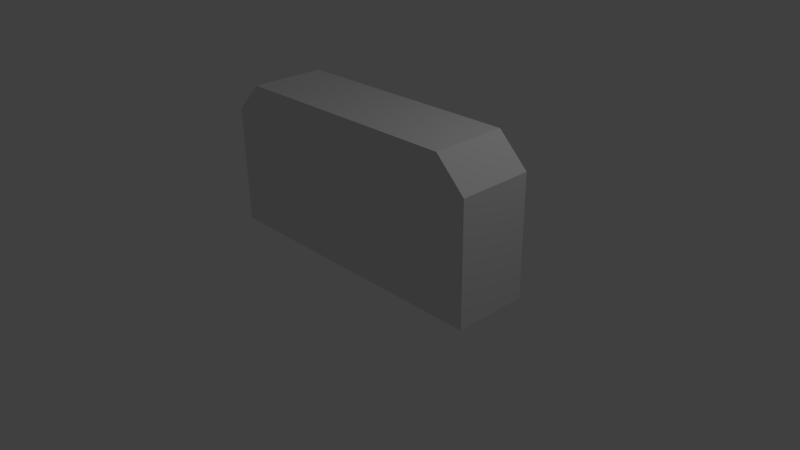 # Source: wall1.blend  (saved by Blender 2.74.5; exported with 4.5.12 LTS)
import bpy
from mathutils import Matrix  # noqa: F401  (used for matrix-valued properties, if any)

bpy.ops.wm.read_factory_settings(use_empty=True)
scene = bpy.context.scene
scene.name = 'Scene'

# ---- collections
col_collection_1 = bpy.data.collections.new('Collection 1'); scene.collection.children.link(col_collection_1)

# ---- materials (node trees are filled in below, after node groups)
mat_material = bpy.data.materials.new('Material')
mat_material.alpha_threshold = 0.0
mat_material.use_transparent_shadow = False
mat_material.roughness = 0.5
mat_material.line_color = (0.0, 0.0, 0.0, 1.0)

# ---- material node trees

# ---- world
world_world = bpy.data.worlds.new('World'); scene.world = world_world
world_world.color = (0.05088, 0.05088, 0.05088)
world_world.use_sun_shadow = False
world_world.sun_shadow_jitter_overblur = 0.0
world_world.cycles.sampling_method = 'MANUAL'
world_world.cycles.sample_map_resolution = 256

# ---- cameras
cam_camera = bpy.data.cameras.new('Camera')
cam_camera.clip_end = 100.0
cam_camera.lens = 35.0
cam_camera.sensor_width = 32.0
cam_camera.sensor_height = 18.0
cam_camera.ortho_scale = 7.314
cam_camera.dof.focus_distance = 0.0
cam_camera.dof.aperture_fstop = 128.0

# ---- lights
light_lamp = bpy.data.lights.new('Lamp', 'POINT')
light_lamp.transmission_factor = 0.0
light_lamp.cutoff_distance = 30.0
light_lamp.energy = 100.0
light_lamp.shadow_buffer_clip_start = 1.001
light_lamp.shadow_soft_size = 0.1
light_lamp.shadow_maximum_resolution = 0.006
light_lamp.use_absolute_resolution = True
light_lamp.cycles.use_multiple_importance_sampling = False

# ---- meshes
me_cube = bpy.data.meshes.new('Cube')
me_cube.from_pydata([(-2.0, 0.5, 0.0), (2.0, 0.5, 0.0), (2.0, -0.5, 0.0), (-2.0, -0.5, 0.0), (1.6, 0.5, 2.0), (2.0, 0.5, 1.6), (2.0, -0.5, 1.6), (1.6, -0.5, 2.0), (-2.0, 0.5, 1.6), (-1.6, 0.5, 2.0), (-1.6, -0.5, 2.0), (-2.0, -0.5, 1.6)], [], [(0, 1, 2, 3), (1, 5, 6, 2), (0, 8, 9, 4, 5, 1), (9, 10, 7, 4), (4, 7, 6, 5), (2, 6, 7, 10, 11, 3), (8, 11, 10, 9), (8, 0, 3, 11)])
me_cube.materials.append(mat_material)
me_cube.use_remesh_preserve_volume = False
me_cube.use_remesh_preserve_attributes = False
me_cube.use_mirror_vertex_groups = False
me_cube.update()

# ---- objects
ob_cube = bpy.data.objects.new('Cube', me_cube)
ob_lamp = bpy.data.objects.new('Lamp', light_lamp)
ob_camera = bpy.data.objects.new('Camera', cam_camera)

# ---- transforms, parenting, visibility, modifiers, constraints
ob_cube.location = (0.0, 0.0, 0.0)
ob_cube.lock_rotations_4d = False
ob_cube.empty_display_type = 'ARROWS'
ob_cube.lineart.crease_threshold = 0.0
ob_lamp.location = (4.076, 1.005, 5.904)
ob_lamp.rotation_euler = (0.6503, 0.05522, 1.866)
ob_lamp.lock_rotations_4d = False
ob_lamp.empty_display_type = 'ARROWS'
ob_lamp.color = (0.0, 0.0, 0.0, 0.0)
ob_lamp.lineart.crease_threshold = 0.0
ob_camera.location = (7.481, -6.508, 5.344)
ob_camera.rotation_euler = (1.109, 0.01082, 0.8149)
ob_camera.lock_rotations_4d = False
ob_camera.empty_display_type = 'ARROWS'
ob_camera.color = (0.0, 0.0, 0.0, 0.0)
ob_camera.display_type = 'WIRE'
ob_camera.lineart.crease_threshold = 0.0

# ---- collection membership
col_collection_1.objects.link(ob_cube)
col_collection_1.objects.link(ob_lamp)
col_collection_1.objects.link(ob_camera)

# ---- scene / render settings (as saved in the file)
scene.camera = ob_camera
scene.frame_start = 1; scene.frame_end = 250; scene.frame_set(1)
scene.render.engine = 'BLENDER_EEVEE_NEXT'
scene.render.resolution_percentage = 50
scene.render.dither_intensity = 0.0
scene.cycles.use_denoising = False
scene.cycles.samples = 10
scene.cycles.sampling_pattern = 'TABULATED_SOBOL'
scene.cycles.light_sampling_threshold = 0.0
scene.cycles.use_adaptive_sampling = False
scene.cycles.use_light_tree = False
scene.cycles.blur_glossy = 0.0
scene.cycles.pixel_filter_type = 'GAUSSIAN'
scene.cycles.sample_clamp_indirect = 0.0
scene.view_settings.view_transform = 'Standard'
bpy.context.view_layer.update()
